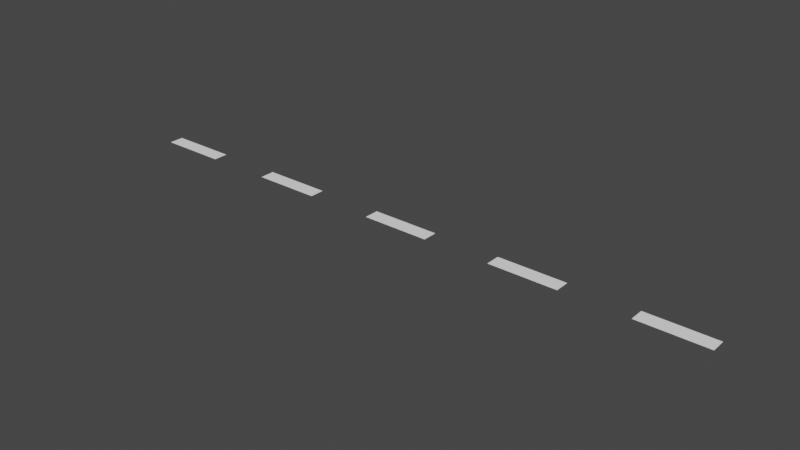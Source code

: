 # Source: RoadLines.blend  (saved by Blender 2.90.8; exported with 4.5.12 LTS)
import bpy
from mathutils import Matrix  # noqa: F401  (used for matrix-valued properties, if any)

bpy.ops.wm.read_factory_settings(use_empty=True)
scene = bpy.context.scene
scene.name = 'Scene'

# ---- collections
col_collection = bpy.data.collections.new('Collection'); scene.collection.children.link(col_collection)

# ---- materials (node trees are filled in below, after node groups)
mat_material_002 = bpy.data.materials.new('Material.002')
mat_material_002.use_transparent_shadow = False

# ---- material node trees
mat_material_002.use_nodes = True; mat_material_002.node_tree.nodes.clear()
_N = mat_material_002.node_tree.nodes; _L = mat_material_002.node_tree.links
n0 = _N.new('ShaderNodeBsdfPrincipled'); n0.name = 'Principled BSDF'; n0.location = (10, 300)
n0.distribution = 'GGX'
n0.subsurface_method = 'BURLEY'
n0.inputs[0].default_value = (1.0, 1.0, 1.0, 1.0)
n0.inputs[3].default_value = 1.45
n0.inputs[27].default_value = (0.0, 0.0, 0.0, 1.0)
n0.inputs[28].default_value = 1.0
n1 = _N.new('ShaderNodeOutputMaterial'); n1.name = 'Material Output'; n1.location = (300, 300)
_L.new(n0.outputs[0], n1.inputs[0])
n1.is_active_output = True

# ---- world
world_world = bpy.data.worlds.new('World'); scene.world = world_world
world_world.use_nodes = True; world_world.node_tree.nodes.clear()
_N = world_world.node_tree.nodes; _L = world_world.node_tree.links
n0 = _N.new('ShaderNodeOutputWorld'); n0.name = 'World Output'; n0.location = (300, 300)
n1 = _N.new('ShaderNodeBackground'); n1.name = 'Background'; n1.location = (10, 300)
n1.inputs[0].default_value = (0.05088, 0.05088, 0.05088, 1.0)
_L.new(n1.outputs[0], n0.inputs[0])
n0.is_active_output = True
world_world.color = (0.05088, 0.05088, 0.05088)
world_world.use_sun_shadow = False
world_world.sun_shadow_jitter_overblur = 0.0

# ---- meshes
me_plane_005 = bpy.data.meshes.new('Plane.005')
me_plane_005.from_pydata([(-0.8863, -1.0, 0.0), (-0.8863, 1.0, 0.0), (-0.7726, -1.0, 0.0), (-0.7726, 1.0, 0.0), (-0.6611, -1.0, 0.0), (-0.6611, 1.0, 0.0), (-0.5496, -1.0, 0.0), (-0.5496, 1.0, 0.0), (-0.437, -1.0, 0.0), (-0.437, 1.0, 0.0), (-0.3243, -1.0, 0.0), (-0.3243, 1.0, 0.0), (-0.2129, -1.0, 0.0), (-0.2129, 1.0, 0.0), (-0.09915, -1.0, 0.0), (-0.09915, 1.0, 0.0), (0.01233, -1.0, 0.0), (0.01233, 1.0, 0.0), (0.1249, -1.0, 0.0), (0.1249, 1.0, 0.0)], [], [(0, 2, 3, 1), (4, 6, 7, 5), (8, 10, 11, 9), (12, 14, 15, 13), (16, 18, 19, 17)])
_uv = me_plane_005.uv_layers.new(name='UVMap')
_uv.uv.foreach_set('vector', [0.05686, 0.0, 0.1137, 0.0, 0.1137, 1.0, 0.05686, 1.0, 0.1695, 0.0, 0.2252, 0.0, 0.2252, 1.0, 0.1695, 1.0, 0.2815, 0.0, 0.3378, 0.0, 0.3378, 1.0, 0.2815, 1.0, 0.3936, 0.0, 0.4504, 0.0, 0.4504, 1.0, 0.3936, 1.0, 0.5062, 0.0, 0.5625, 0.0, 0.5625, 1.0, 0.5062, 1.0])
me_plane_005.materials.append(mat_material_002)
me_plane_005.use_remesh_fix_poles = True
me_plane_005.use_remesh_preserve_attributes = False
me_plane_005.use_mirror_vertex_groups = False
me_plane_005.update()

# ---- objects
ob_plane = bpy.data.objects.new('Plane', me_plane_005)

# ---- transforms, parenting, visibility, modifiers, constraints
ob_plane.location = (-6.332, -7.087, 4.759)
ob_plane.scale = (26.68, -0.3292, 1.0)
ob_plane.lineart.crease_threshold = 0.0

# ---- collection membership
col_collection.objects.link(ob_plane)

# ---- scene / render settings (as saved in the file)
scene.frame_start = 1; scene.frame_end = 250; scene.frame_set(1)
scene.render.engine = 'BLENDER_EEVEE_NEXT'
scene.cycles.use_denoising = False
scene.cycles.samples = 128
scene.cycles.sampling_pattern = 'TABULATED_SOBOL'
scene.cycles.use_adaptive_sampling = False
scene.cycles.use_light_tree = False
scene.view_settings.view_transform = 'Filmic'
bpy.context.view_layer.update()

# ---- added for rendering (the .blend has no active camera and no usable light): camera, sun
cam_auto = bpy.data.cameras.new('AutoCamera')
cam_auto.lens = 50.0
cam_auto.sensor_width = 36.0
cam_auto.clip_end = 1000.0
ob_auto_camera = bpy.data.objects.new('AutoCamera', cam_auto)
scene.collection.objects.link(ob_auto_camera)
ob_auto_camera.location = (8.48253, -37.0542, 24.7369)
ob_auto_camera.rotation_euler = (1.09748, -7.21219e-08, 0.694738)
scene.camera = ob_auto_camera
light_auto_sun = bpy.data.lights.new('AutoSun', 'SUN')
light_auto_sun.energy = 3.0
light_auto_sun.angle = 0.0523599
ob_auto_sun = bpy.data.objects.new('AutoSun', light_auto_sun)
scene.collection.objects.link(ob_auto_sun)
ob_auto_sun.rotation_euler = (0.872665, 0.174533, 0.523599)
bpy.context.view_layer.update()
